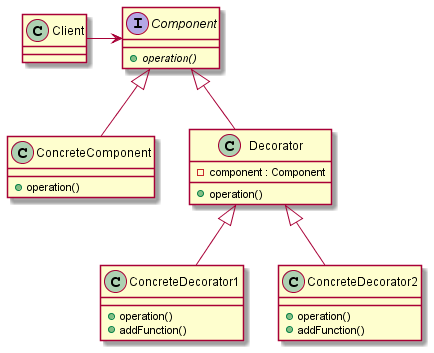

The diagram above was rendered by PlantUML. Its source (embedded in the PNG):
@startuml Decorator_diagram

class Client {
}

interface Component {
    + {abstract} operation()
}

Client -> Component

class ConcreteComponent {
    + operation()
}

Component <|-- ConcreteComponent

class Decorator {
    + operation()
    - component : Component
}

Component <|-- Decorator

class ConcreteDecorator1 {
    + operation()
    + addFunction()
}

Decorator <|-- ConcreteDecorator1

class ConcreteDecorator2 {
    + operation()
    + addFunction()
}

Decorator <|-- ConcreteDecorator2

@enduml